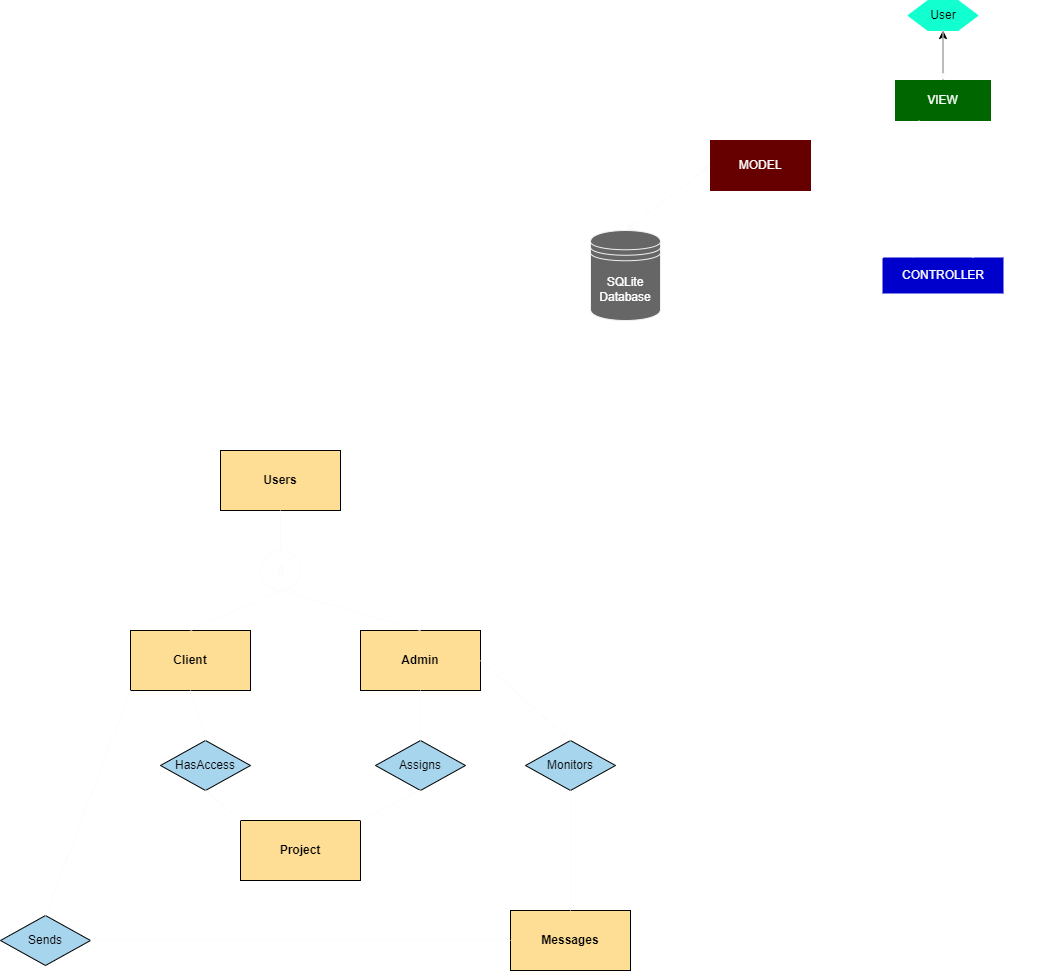

The diagram above was exported from draw.io. Its source (the exported page's mxGraphModel, read from the mxfile embedded in the PNG):
<mxGraphModel dx="637" dy="289" grid="1" gridSize="10" guides="1" tooltips="1" connect="1" arrows="1" fold="1" page="1" pageScale="1" pageWidth="1920" pageHeight="1200" math="0" shadow="0">
  <root>
    <mxCell id="0" />
    <mxCell id="1" parent="0" />
    <mxCell id="30" value="&lt;font color=&quot;#fcfcfc&quot;&gt;MODEL&lt;/font&gt;" style="rounded=0;whiteSpace=wrap;html=1;fillColor=#660000;strokeColor=#660000;" vertex="1" parent="1">
      <mxGeometry x="740" y="330" width="100" height="50" as="geometry" />
    </mxCell>
    <mxCell id="2" value="&lt;font color=&quot;#000000&quot;&gt;&lt;b&gt;Users&lt;/b&gt;&lt;/font&gt;" style="rounded=0;whiteSpace=wrap;html=1;fillColor=#FEDD94;" vertex="1" parent="1">
      <mxGeometry x="250" y="640" width="120" height="60" as="geometry" />
    </mxCell>
    <mxCell id="3" value="&lt;font color=&quot;#000000&quot;&gt;&lt;b&gt;Client&lt;/b&gt;&lt;/font&gt;" style="rounded=0;whiteSpace=wrap;html=1;fillColor=#FEDD94;" vertex="1" parent="1">
      <mxGeometry x="160" y="820" width="120" height="60" as="geometry" />
    </mxCell>
    <mxCell id="4" value="&lt;font color=&quot;#000000&quot;&gt;&lt;b&gt;Admin&lt;/b&gt;&lt;/font&gt;" style="rounded=0;whiteSpace=wrap;html=1;fillColor=#FEDD94;" vertex="1" parent="1">
      <mxGeometry x="390" y="820" width="120" height="60" as="geometry" />
    </mxCell>
    <mxCell id="6" value="&lt;font color=&quot;#fcfcfc&quot;&gt;d&lt;/font&gt;" style="ellipse;whiteSpace=wrap;html=1;aspect=fixed;strokeColor=#FCFCFC;fillColor=none;" vertex="1" parent="1">
      <mxGeometry x="290" y="740" width="40" height="40" as="geometry" />
    </mxCell>
    <mxCell id="7" value="" style="endArrow=none;html=1;exitX=0.5;exitY=0;exitDx=0;exitDy=0;strokeColor=#FCFCFC;" edge="1" parent="1" source="4">
      <mxGeometry width="50" height="50" relative="1" as="geometry">
        <mxPoint x="540" y="820" as="sourcePoint" />
        <mxPoint x="310" y="780" as="targetPoint" />
      </mxGeometry>
    </mxCell>
    <mxCell id="8" value="" style="endArrow=none;html=1;exitX=0.5;exitY=0;exitDx=0;exitDy=0;entryX=0.5;entryY=1;entryDx=0;entryDy=0;strokeColor=#FCFCFC;" edge="1" parent="1" source="3" target="6">
      <mxGeometry width="50" height="50" relative="1" as="geometry">
        <mxPoint x="430" y="830" as="sourcePoint" />
        <mxPoint x="296" y="774" as="targetPoint" />
      </mxGeometry>
    </mxCell>
    <mxCell id="9" value="" style="endArrow=none;html=1;entryX=0.5;entryY=1;entryDx=0;entryDy=0;strokeColor=#FCFCFC;" edge="1" parent="1" source="6" target="2">
      <mxGeometry width="50" height="50" relative="1" as="geometry">
        <mxPoint x="540" y="820" as="sourcePoint" />
        <mxPoint x="590" y="770" as="targetPoint" />
      </mxGeometry>
    </mxCell>
    <mxCell id="11" value="&lt;font color=&quot;#000000&quot;&gt;HasAccess&lt;/font&gt;" style="rhombus;whiteSpace=wrap;html=1;fillColor=#A6D5ED;" vertex="1" parent="1">
      <mxGeometry x="190" y="930" width="90" height="50" as="geometry" />
    </mxCell>
    <mxCell id="12" value="" style="endArrow=none;html=1;entryX=0.5;entryY=1;entryDx=0;entryDy=0;exitX=0.5;exitY=0;exitDx=0;exitDy=0;strokeColor=#FCFCFC;" edge="1" parent="1" source="11" target="3">
      <mxGeometry width="50" height="50" relative="1" as="geometry">
        <mxPoint x="540" y="950" as="sourcePoint" />
        <mxPoint x="590" y="900" as="targetPoint" />
      </mxGeometry>
    </mxCell>
    <mxCell id="13" value="&lt;font color=&quot;#000000&quot;&gt;&lt;b&gt;Project&lt;/b&gt;&lt;/font&gt;" style="rounded=0;whiteSpace=wrap;html=1;fillColor=#FEDD94;" vertex="1" parent="1">
      <mxGeometry x="270" y="1010" width="120" height="60" as="geometry" />
    </mxCell>
    <mxCell id="14" value="" style="endArrow=none;html=1;entryX=0.5;entryY=1;entryDx=0;entryDy=0;exitX=0;exitY=0;exitDx=0;exitDy=0;strokeColor=#FCFCFC;" edge="1" parent="1" source="13" target="11">
      <mxGeometry width="50" height="50" relative="1" as="geometry">
        <mxPoint x="210" y="940" as="sourcePoint" />
        <mxPoint x="210" y="890" as="targetPoint" />
      </mxGeometry>
    </mxCell>
    <mxCell id="15" value="&lt;font color=&quot;#000000&quot;&gt;Assigns&lt;/font&gt;" style="rhombus;whiteSpace=wrap;html=1;fillColor=#A6D5ED;" vertex="1" parent="1">
      <mxGeometry x="405" y="930" width="90" height="50" as="geometry" />
    </mxCell>
    <mxCell id="16" value="" style="endArrow=none;html=1;entryX=0.5;entryY=1;entryDx=0;entryDy=0;exitX=0.5;exitY=0;exitDx=0;exitDy=0;strokeColor=#FCFCFC;" edge="1" parent="1" source="15" target="4">
      <mxGeometry width="50" height="50" relative="1" as="geometry">
        <mxPoint x="540" y="950" as="sourcePoint" />
        <mxPoint x="590" y="900" as="targetPoint" />
      </mxGeometry>
    </mxCell>
    <mxCell id="17" value="" style="endArrow=none;html=1;entryX=0.5;entryY=1;entryDx=0;entryDy=0;exitX=1;exitY=0;exitDx=0;exitDy=0;strokeColor=#FCFCFC;" edge="1" parent="1" source="13" target="15">
      <mxGeometry width="50" height="50" relative="1" as="geometry">
        <mxPoint x="430" y="940" as="sourcePoint" />
        <mxPoint x="430" y="890" as="targetPoint" />
      </mxGeometry>
    </mxCell>
    <mxCell id="18" value="&lt;font color=&quot;#000000&quot;&gt;&lt;b&gt;Messages&lt;/b&gt;&lt;/font&gt;" style="rounded=0;whiteSpace=wrap;html=1;fillColor=#FEDD94;" vertex="1" parent="1">
      <mxGeometry x="540" y="1100" width="120" height="60" as="geometry" />
    </mxCell>
    <mxCell id="19" value="&lt;font color=&quot;#000000&quot;&gt;Monitors&lt;/font&gt;" style="rhombus;whiteSpace=wrap;html=1;fillColor=#A6D5ED;" vertex="1" parent="1">
      <mxGeometry x="555" y="930" width="90" height="50" as="geometry" />
    </mxCell>
    <mxCell id="20" value="" style="endArrow=none;html=1;entryX=1;entryY=0.5;entryDx=0;entryDy=0;exitX=0.5;exitY=0;exitDx=0;exitDy=0;strokeColor=#FCFCFC;" edge="1" parent="1" source="19" target="4">
      <mxGeometry width="50" height="50" relative="1" as="geometry">
        <mxPoint x="615.86" y="885.86" as="sourcePoint" />
        <mxPoint x="520.002135623709" y="840.002135623709" as="targetPoint" />
      </mxGeometry>
    </mxCell>
    <mxCell id="21" value="" style="endArrow=none;html=1;exitX=0.5;exitY=1;exitDx=0;exitDy=0;entryX=0.5;entryY=0;entryDx=0;entryDy=0;strokeColor=#FCFCFC;" edge="1" parent="1" source="19" target="18">
      <mxGeometry width="50" height="50" relative="1" as="geometry">
        <mxPoint x="580" y="890" as="sourcePoint" />
        <mxPoint x="630" y="840" as="targetPoint" />
      </mxGeometry>
    </mxCell>
    <mxCell id="25" value="&lt;font color=&quot;#000000&quot;&gt;Sends&lt;/font&gt;" style="rhombus;whiteSpace=wrap;html=1;fillColor=#A6D5ED;" vertex="1" parent="1">
      <mxGeometry x="30" y="1105" width="90" height="50" as="geometry" />
    </mxCell>
    <mxCell id="26" value="" style="endArrow=none;html=1;exitX=1;exitY=0.5;exitDx=0;exitDy=0;entryX=0;entryY=0.5;entryDx=0;entryDy=0;strokeColor=#FCFCFC;" edge="1" parent="1" source="25" target="18">
      <mxGeometry width="50" height="50" relative="1" as="geometry">
        <mxPoint x="580" y="890" as="sourcePoint" />
        <mxPoint x="630" y="840" as="targetPoint" />
      </mxGeometry>
    </mxCell>
    <mxCell id="28" value="" style="endArrow=none;html=1;exitX=0;exitY=1;exitDx=0;exitDy=0;entryX=0.5;entryY=0;entryDx=0;entryDy=0;strokeColor=#FCFCFC;" edge="1" parent="1" source="3" target="25">
      <mxGeometry width="50" height="50" relative="1" as="geometry">
        <mxPoint x="580" y="890" as="sourcePoint" />
        <mxPoint x="630" y="840" as="targetPoint" />
      </mxGeometry>
    </mxCell>
    <mxCell id="29" value="&lt;font color=&quot;#ffffff&quot;&gt;SQLite&lt;br&gt;Database&lt;/font&gt;" style="shape=datastore;whiteSpace=wrap;html=1;fillColor=#666666;strokeColor=#F0F0F0;" vertex="1" parent="1">
      <mxGeometry x="620" y="420" width="70" height="90" as="geometry" />
    </mxCell>
    <mxCell id="44" value="" style="edgeStyle=none;html=1;fontColor=#FFFFFF;" edge="1" parent="1" source="31" target="42">
      <mxGeometry relative="1" as="geometry" />
    </mxCell>
    <mxCell id="31" value="&lt;font color=&quot;#fcfcfc&quot;&gt;VIEW&lt;/font&gt;" style="rounded=0;whiteSpace=wrap;html=1;fillColor=#006600;strokeColor=#006600;" vertex="1" parent="1">
      <mxGeometry x="925" y="270" width="95" height="40" as="geometry" />
    </mxCell>
    <mxCell id="32" value="&lt;font color=&quot;#fcfcfc&quot;&gt;CONTROLLER&lt;/font&gt;" style="rounded=0;whiteSpace=wrap;html=1;fillColor=#0000CC;strokeColor=#0000CC;" vertex="1" parent="1">
      <mxGeometry x="912.5" y="447.5" width="120" height="35" as="geometry" />
    </mxCell>
    <mxCell id="33" value="" style="endArrow=classic;startArrow=classic;html=1;exitX=0.5;exitY=0;exitDx=0;exitDy=0;entryX=0;entryY=0.5;entryDx=0;entryDy=0;strokeColor=#FCFCFC;" edge="1" parent="1" source="29" target="30">
      <mxGeometry width="50" height="50" relative="1" as="geometry">
        <mxPoint x="690" y="460" as="sourcePoint" />
        <mxPoint x="740" y="410" as="targetPoint" />
      </mxGeometry>
    </mxCell>
    <mxCell id="34" value="" style="endArrow=classic;html=1;exitX=0;exitY=0;exitDx=0;exitDy=0;entryX=1;entryY=1;entryDx=0;entryDy=0;strokeColor=#FFFFFF;" edge="1" parent="1" source="32" target="30">
      <mxGeometry width="50" height="50" relative="1" as="geometry">
        <mxPoint x="1000" y="480" as="sourcePoint" />
        <mxPoint x="1050" y="430" as="targetPoint" />
      </mxGeometry>
    </mxCell>
    <mxCell id="35" value="" style="endArrow=classic;html=1;entryX=0.25;entryY=0;entryDx=0;entryDy=0;exitX=0.25;exitY=1;exitDx=0;exitDy=0;strokeColor=#FFFFFF;" edge="1" parent="1" source="31" target="32">
      <mxGeometry width="50" height="50" relative="1" as="geometry">
        <mxPoint x="1000" y="480" as="sourcePoint" />
        <mxPoint x="1050" y="430" as="targetPoint" />
      </mxGeometry>
    </mxCell>
    <mxCell id="37" value="&lt;font color=&quot;#ffffff&quot;&gt;HTTP Requests&lt;/font&gt;" style="text;html=1;align=center;verticalAlign=middle;resizable=0;points=[];autosize=1;strokeColor=none;fillColor=none;" vertex="1" parent="1">
      <mxGeometry x="880" y="360" width="110" height="30" as="geometry" />
    </mxCell>
    <mxCell id="38" value="" style="endArrow=classic;html=1;entryX=0.75;entryY=1;entryDx=0;entryDy=0;exitX=0.75;exitY=0;exitDx=0;exitDy=0;strokeColor=#FFFFFF;" edge="1" parent="1" source="32" target="31">
      <mxGeometry width="50" height="50" relative="1" as="geometry">
        <mxPoint x="1157.5" y="290" as="sourcePoint" />
        <mxPoint x="1157.5" y="550" as="targetPoint" />
      </mxGeometry>
    </mxCell>
    <mxCell id="39" value="&lt;font color=&quot;#ffffff&quot;&gt;Renders&lt;/font&gt;" style="text;html=1;align=center;verticalAlign=middle;resizable=0;points=[];autosize=1;strokeColor=none;fillColor=none;" vertex="1" parent="1">
      <mxGeometry x="1000" y="360" width="70" height="30" as="geometry" />
    </mxCell>
    <mxCell id="42" value="&lt;font color=&quot;#000000&quot;&gt;User&lt;/font&gt;" style="shape=hexagon;perimeter=hexagonPerimeter2;whiteSpace=wrap;html=1;fixedSize=1;fillColor=#12FFD0;strokeColor=#12FFD0;" vertex="1" parent="1">
      <mxGeometry x="937.5" y="190" width="70" height="30" as="geometry" />
    </mxCell>
    <mxCell id="43" value="" style="endArrow=classic;html=1;exitX=0.5;exitY=1;exitDx=0;exitDy=0;entryX=0.5;entryY=0;entryDx=0;entryDy=0;strokeColor=#FCFCFC;" edge="1" parent="1" source="42" target="31">
      <mxGeometry width="50" height="50" relative="1" as="geometry">
        <mxPoint x="1000" y="480" as="sourcePoint" />
        <mxPoint x="1050" y="430" as="targetPoint" />
      </mxGeometry>
    </mxCell>
  </root>
</mxGraphModel>